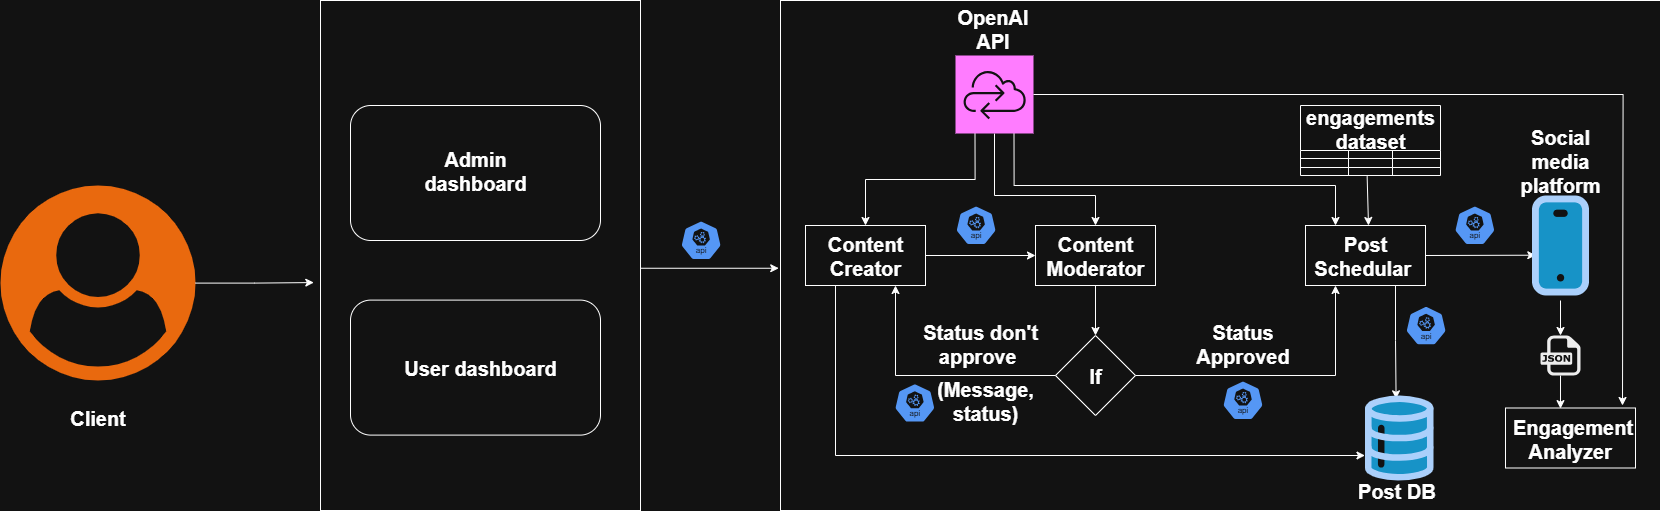

The diagram above was exported from draw.io. Its source (the exported page's mxGraphModel, read from the mxfile embedded in the PNG):
<mxGraphModel dx="4618" dy="1080" grid="1" gridSize="10" guides="1" tooltips="1" connect="1" arrows="1" fold="1" page="1" pageScale="1" pageWidth="850" pageHeight="1100" math="0" shadow="0">
  <root>
    <mxCell id="0" />
    <mxCell id="1" parent="0" />
    <mxCell id="gUJrUgqxNTDuo0vIW_tU-40" value="" style="rounded=0;whiteSpace=wrap;html=1;fontSize=20;fontStyle=1" vertex="1" parent="1">
      <mxGeometry x="-1270" width="880" height="510" as="geometry" />
    </mxCell>
    <mxCell id="gUJrUgqxNTDuo0vIW_tU-41" value="" style="rounded=0;whiteSpace=wrap;html=1;fontSize=20;fontStyle=1" vertex="1" parent="1">
      <mxGeometry x="-1245" y="225" width="120" height="60" as="geometry" />
    </mxCell>
    <mxCell id="gUJrUgqxNTDuo0vIW_tU-42" value="Content Creator" style="text;html=1;align=center;verticalAlign=middle;whiteSpace=wrap;rounded=0;fontSize=20;fontStyle=1" vertex="1" parent="1">
      <mxGeometry x="-1240" y="240" width="110" height="30" as="geometry" />
    </mxCell>
    <mxCell id="gUJrUgqxNTDuo0vIW_tU-43" value="" style="rounded=0;whiteSpace=wrap;html=1;fontSize=20;fontStyle=1" vertex="1" parent="1">
      <mxGeometry x="-1015" y="225" width="120" height="60" as="geometry" />
    </mxCell>
    <mxCell id="gUJrUgqxNTDuo0vIW_tU-44" value="Content Moderator" style="text;html=1;align=center;verticalAlign=middle;whiteSpace=wrap;rounded=0;fontSize=20;fontStyle=1" vertex="1" parent="1">
      <mxGeometry x="-1010" y="240" width="110" height="30" as="geometry" />
    </mxCell>
    <mxCell id="gUJrUgqxNTDuo0vIW_tU-45" style="edgeStyle=orthogonalEdgeStyle;rounded=0;orthogonalLoop=1;jettySize=auto;html=1;exitX=0.75;exitY=1;exitDx=0;exitDy=0;entryX=0.454;entryY=0.039;entryDx=0;entryDy=0;entryPerimeter=0;fontSize=20;fontStyle=1" edge="1" parent="1" source="gUJrUgqxNTDuo0vIW_tU-46" target="gUJrUgqxNTDuo0vIW_tU-77">
      <mxGeometry relative="1" as="geometry">
        <mxPoint x="-655" y="380" as="targetPoint" />
      </mxGeometry>
    </mxCell>
    <mxCell id="gUJrUgqxNTDuo0vIW_tU-46" value="" style="rounded=0;whiteSpace=wrap;html=1;fontSize=20;fontStyle=1" vertex="1" parent="1">
      <mxGeometry x="-745" y="225" width="120" height="60" as="geometry" />
    </mxCell>
    <mxCell id="gUJrUgqxNTDuo0vIW_tU-47" value="Post Schedular&amp;nbsp;" style="text;html=1;align=center;verticalAlign=middle;whiteSpace=wrap;rounded=0;fontSize=20;fontStyle=1" vertex="1" parent="1">
      <mxGeometry x="-740" y="240" width="110" height="30" as="geometry" />
    </mxCell>
    <mxCell id="gUJrUgqxNTDuo0vIW_tU-48" value="" style="rhombus;whiteSpace=wrap;html=1;fontSize=20;fontStyle=1" vertex="1" parent="1">
      <mxGeometry x="-995" y="335" width="80" height="80" as="geometry" />
    </mxCell>
    <mxCell id="gUJrUgqxNTDuo0vIW_tU-49" value="If" style="text;html=1;align=center;verticalAlign=middle;whiteSpace=wrap;rounded=0;fontSize=20;fontStyle=1" vertex="1" parent="1">
      <mxGeometry x="-985" y="360" width="60" height="30" as="geometry" />
    </mxCell>
    <mxCell id="gUJrUgqxNTDuo0vIW_tU-50" value="" style="endArrow=classic;html=1;rounded=0;exitX=1;exitY=0.5;exitDx=0;exitDy=0;entryX=0;entryY=0.5;entryDx=0;entryDy=0;fontSize=20;fontStyle=1" edge="1" parent="1" source="gUJrUgqxNTDuo0vIW_tU-41" target="gUJrUgqxNTDuo0vIW_tU-43">
      <mxGeometry width="50" height="50" relative="1" as="geometry">
        <mxPoint x="-935" y="345" as="sourcePoint" />
        <mxPoint x="-885" y="295" as="targetPoint" />
      </mxGeometry>
    </mxCell>
    <mxCell id="gUJrUgqxNTDuo0vIW_tU-51" value="" style="endArrow=classic;html=1;rounded=0;exitX=0.5;exitY=1;exitDx=0;exitDy=0;entryX=0.5;entryY=0;entryDx=0;entryDy=0;fontSize=20;fontStyle=1" edge="1" parent="1" source="gUJrUgqxNTDuo0vIW_tU-43" target="gUJrUgqxNTDuo0vIW_tU-48">
      <mxGeometry width="50" height="50" relative="1" as="geometry">
        <mxPoint x="-935" y="345" as="sourcePoint" />
        <mxPoint x="-885" y="295" as="targetPoint" />
      </mxGeometry>
    </mxCell>
    <mxCell id="gUJrUgqxNTDuo0vIW_tU-52" value="Status Approved" style="text;html=1;align=center;verticalAlign=middle;whiteSpace=wrap;rounded=0;fontSize=20;fontStyle=1" vertex="1" parent="1">
      <mxGeometry x="-855" y="325" width="95" height="35" as="geometry" />
    </mxCell>
    <mxCell id="gUJrUgqxNTDuo0vIW_tU-53" value="" style="endArrow=classic;html=1;rounded=0;exitX=1;exitY=0.5;exitDx=0;exitDy=0;entryX=0.25;entryY=1;entryDx=0;entryDy=0;fontSize=20;fontStyle=1" edge="1" parent="1" source="gUJrUgqxNTDuo0vIW_tU-48" target="gUJrUgqxNTDuo0vIW_tU-46">
      <mxGeometry width="50" height="50" relative="1" as="geometry">
        <mxPoint x="-845" y="345" as="sourcePoint" />
        <mxPoint x="-795" y="295" as="targetPoint" />
        <Array as="points">
          <mxPoint x="-715" y="375" />
        </Array>
      </mxGeometry>
    </mxCell>
    <mxCell id="gUJrUgqxNTDuo0vIW_tU-54" value="" style="endArrow=classic;html=1;rounded=0;entryX=0.75;entryY=1;entryDx=0;entryDy=0;exitX=0;exitY=0.5;exitDx=0;exitDy=0;fontSize=20;fontStyle=1" edge="1" parent="1" source="gUJrUgqxNTDuo0vIW_tU-48" target="gUJrUgqxNTDuo0vIW_tU-41">
      <mxGeometry width="50" height="50" relative="1" as="geometry">
        <mxPoint x="-935" y="345" as="sourcePoint" />
        <mxPoint x="-885" y="295" as="targetPoint" />
        <Array as="points">
          <mxPoint x="-1155" y="375" />
        </Array>
      </mxGeometry>
    </mxCell>
    <mxCell id="gUJrUgqxNTDuo0vIW_tU-55" value="Status don't approve&amp;nbsp;" style="text;html=1;align=center;verticalAlign=middle;whiteSpace=wrap;rounded=0;fontSize=20;fontStyle=1" vertex="1" parent="1">
      <mxGeometry x="-1130" y="325" width="120" height="35" as="geometry" />
    </mxCell>
    <mxCell id="gUJrUgqxNTDuo0vIW_tU-56" value="(Message, status)" style="text;html=1;align=center;verticalAlign=middle;whiteSpace=wrap;rounded=0;fontSize=20;fontStyle=1" vertex="1" parent="1">
      <mxGeometry x="-1115" y="377.3" width="100" height="45" as="geometry" />
    </mxCell>
    <mxCell id="gUJrUgqxNTDuo0vIW_tU-57" value="" style="endArrow=classic;html=1;rounded=0;exitX=1;exitY=0.5;exitDx=0;exitDy=0;entryX=0.067;entryY=0.597;entryDx=0;entryDy=0;entryPerimeter=0;fontSize=20;fontStyle=1" edge="1" parent="1" source="gUJrUgqxNTDuo0vIW_tU-46" target="gUJrUgqxNTDuo0vIW_tU-78">
      <mxGeometry width="50" height="50" relative="1" as="geometry">
        <mxPoint x="-685" y="345" as="sourcePoint" />
        <mxPoint x="-555" y="255" as="targetPoint" />
      </mxGeometry>
    </mxCell>
    <mxCell id="gUJrUgqxNTDuo0vIW_tU-58" value="" style="endArrow=classic;html=1;rounded=0;exitX=0.5;exitY=1;exitDx=0;exitDy=0;entryX=0.423;entryY=0.01;entryDx=0;entryDy=0;entryPerimeter=0;fontSize=20;fontStyle=1" edge="1" parent="1" source="gUJrUgqxNTDuo0vIW_tU-81" target="gUJrUgqxNTDuo0vIW_tU-61">
      <mxGeometry width="50" height="50" relative="1" as="geometry">
        <mxPoint x="-490" y="300" as="sourcePoint" />
        <mxPoint x="-515" y="345" as="targetPoint" />
      </mxGeometry>
    </mxCell>
    <mxCell id="gUJrUgqxNTDuo0vIW_tU-59" value="" style="endArrow=classic;html=1;rounded=0;exitX=0.476;exitY=1.08;exitDx=0;exitDy=0;exitPerimeter=0;fontSize=20;fontStyle=1" edge="1" parent="1" source="gUJrUgqxNTDuo0vIW_tU-72">
      <mxGeometry width="50" height="50" relative="1" as="geometry">
        <mxPoint x="-682.5" y="185" as="sourcePoint" />
        <mxPoint x="-682" y="225" as="targetPoint" />
      </mxGeometry>
    </mxCell>
    <mxCell id="gUJrUgqxNTDuo0vIW_tU-60" value="" style="group;fontSize=20;fontStyle=1" vertex="1" connectable="0" parent="1">
      <mxGeometry x="-545" y="407.5" width="130" height="60" as="geometry" />
    </mxCell>
    <mxCell id="gUJrUgqxNTDuo0vIW_tU-61" value="" style="rounded=0;whiteSpace=wrap;html=1;fontSize=20;fontStyle=1" vertex="1" parent="gUJrUgqxNTDuo0vIW_tU-60">
      <mxGeometry width="130" height="60" as="geometry" />
    </mxCell>
    <mxCell id="gUJrUgqxNTDuo0vIW_tU-62" value="Engagement Analyzer&amp;nbsp;" style="text;html=1;align=center;verticalAlign=middle;whiteSpace=wrap;rounded=0;fontSize=20;fontStyle=1" vertex="1" parent="gUJrUgqxNTDuo0vIW_tU-60">
      <mxGeometry x="5" y="15" width="125" height="30" as="geometry" />
    </mxCell>
    <mxCell id="gUJrUgqxNTDuo0vIW_tU-63" value="engagements&#10;dataset" style="shape=table;startSize=45;container=1;collapsible=0;childLayout=tableLayout;strokeColor=default;fontSize=20;fontStyle=1" vertex="1" parent="1">
      <mxGeometry x="-750" y="105" width="140" height="70" as="geometry" />
    </mxCell>
    <mxCell id="gUJrUgqxNTDuo0vIW_tU-64" value="" style="shape=tableRow;horizontal=0;startSize=0;swimlaneHead=0;swimlaneBody=0;strokeColor=inherit;top=0;left=0;bottom=0;right=0;collapsible=0;dropTarget=0;fillColor=none;points=[[0,0.5],[1,0.5]];portConstraint=eastwest;fontSize=20;fontStyle=1" vertex="1" parent="gUJrUgqxNTDuo0vIW_tU-63">
      <mxGeometry y="45" width="140" height="8" as="geometry" />
    </mxCell>
    <mxCell id="gUJrUgqxNTDuo0vIW_tU-65" value="" style="shape=partialRectangle;html=1;whiteSpace=wrap;connectable=0;strokeColor=inherit;overflow=hidden;fillColor=none;top=0;left=0;bottom=0;right=0;pointerEvents=1;fontSize=20;fontStyle=1" vertex="1" parent="gUJrUgqxNTDuo0vIW_tU-64">
      <mxGeometry width="48" height="8" as="geometry">
        <mxRectangle width="48" height="8" as="alternateBounds" />
      </mxGeometry>
    </mxCell>
    <mxCell id="gUJrUgqxNTDuo0vIW_tU-66" value="" style="shape=partialRectangle;html=1;whiteSpace=wrap;connectable=0;strokeColor=inherit;overflow=hidden;fillColor=none;top=0;left=0;bottom=0;right=0;pointerEvents=1;fontSize=20;fontStyle=1" vertex="1" parent="gUJrUgqxNTDuo0vIW_tU-64">
      <mxGeometry x="48" width="44" height="8" as="geometry">
        <mxRectangle width="44" height="8" as="alternateBounds" />
      </mxGeometry>
    </mxCell>
    <mxCell id="gUJrUgqxNTDuo0vIW_tU-67" value="" style="shape=partialRectangle;html=1;whiteSpace=wrap;connectable=0;strokeColor=inherit;overflow=hidden;fillColor=none;top=0;left=0;bottom=0;right=0;pointerEvents=1;fontSize=20;fontStyle=1" vertex="1" parent="gUJrUgqxNTDuo0vIW_tU-64">
      <mxGeometry x="92" width="48" height="8" as="geometry">
        <mxRectangle width="48" height="8" as="alternateBounds" />
      </mxGeometry>
    </mxCell>
    <mxCell id="gUJrUgqxNTDuo0vIW_tU-68" value="" style="shape=tableRow;horizontal=0;startSize=0;swimlaneHead=0;swimlaneBody=0;strokeColor=inherit;top=0;left=0;bottom=0;right=0;collapsible=0;dropTarget=0;fillColor=none;points=[[0,0.5],[1,0.5]];portConstraint=eastwest;fontSize=20;fontStyle=1" vertex="1" parent="gUJrUgqxNTDuo0vIW_tU-63">
      <mxGeometry y="53" width="140" height="9" as="geometry" />
    </mxCell>
    <mxCell id="gUJrUgqxNTDuo0vIW_tU-69" value="" style="shape=partialRectangle;html=1;whiteSpace=wrap;connectable=0;strokeColor=inherit;overflow=hidden;fillColor=none;top=0;left=0;bottom=0;right=0;pointerEvents=1;fontSize=20;fontStyle=1" vertex="1" parent="gUJrUgqxNTDuo0vIW_tU-68">
      <mxGeometry width="48" height="9" as="geometry">
        <mxRectangle width="48" height="9" as="alternateBounds" />
      </mxGeometry>
    </mxCell>
    <mxCell id="gUJrUgqxNTDuo0vIW_tU-70" value="" style="shape=partialRectangle;html=1;whiteSpace=wrap;connectable=0;strokeColor=inherit;overflow=hidden;fillColor=none;top=0;left=0;bottom=0;right=0;pointerEvents=1;fontSize=20;fontStyle=1" vertex="1" parent="gUJrUgqxNTDuo0vIW_tU-68">
      <mxGeometry x="48" width="44" height="9" as="geometry">
        <mxRectangle width="44" height="9" as="alternateBounds" />
      </mxGeometry>
    </mxCell>
    <mxCell id="gUJrUgqxNTDuo0vIW_tU-71" value="" style="shape=partialRectangle;html=1;whiteSpace=wrap;connectable=0;strokeColor=inherit;overflow=hidden;fillColor=none;top=0;left=0;bottom=0;right=0;pointerEvents=1;fontSize=20;fontStyle=1" vertex="1" parent="gUJrUgqxNTDuo0vIW_tU-68">
      <mxGeometry x="92" width="48" height="9" as="geometry">
        <mxRectangle width="48" height="9" as="alternateBounds" />
      </mxGeometry>
    </mxCell>
    <mxCell id="gUJrUgqxNTDuo0vIW_tU-72" value="" style="shape=tableRow;horizontal=0;startSize=0;swimlaneHead=0;swimlaneBody=0;strokeColor=inherit;top=0;left=0;bottom=0;right=0;collapsible=0;dropTarget=0;fillColor=none;points=[[0,0.5],[1,0.5]];portConstraint=eastwest;fontSize=20;fontStyle=1" vertex="1" parent="gUJrUgqxNTDuo0vIW_tU-63">
      <mxGeometry y="62" width="140" height="8" as="geometry" />
    </mxCell>
    <mxCell id="gUJrUgqxNTDuo0vIW_tU-73" value="" style="shape=partialRectangle;html=1;whiteSpace=wrap;connectable=0;strokeColor=inherit;overflow=hidden;fillColor=none;top=0;left=0;bottom=0;right=0;pointerEvents=1;fontSize=20;fontStyle=1" vertex="1" parent="gUJrUgqxNTDuo0vIW_tU-72">
      <mxGeometry width="48" height="8" as="geometry">
        <mxRectangle width="48" height="8" as="alternateBounds" />
      </mxGeometry>
    </mxCell>
    <mxCell id="gUJrUgqxNTDuo0vIW_tU-74" value="" style="shape=partialRectangle;html=1;whiteSpace=wrap;connectable=0;strokeColor=inherit;overflow=hidden;fillColor=none;top=0;left=0;bottom=0;right=0;pointerEvents=1;fontSize=20;fontStyle=1" vertex="1" parent="gUJrUgqxNTDuo0vIW_tU-72">
      <mxGeometry x="48" width="44" height="8" as="geometry">
        <mxRectangle width="44" height="8" as="alternateBounds" />
      </mxGeometry>
    </mxCell>
    <mxCell id="gUJrUgqxNTDuo0vIW_tU-75" value="" style="shape=partialRectangle;html=1;whiteSpace=wrap;connectable=0;strokeColor=inherit;overflow=hidden;fillColor=none;top=0;left=0;bottom=0;right=0;pointerEvents=1;fontSize=20;fontStyle=1" vertex="1" parent="gUJrUgqxNTDuo0vIW_tU-72">
      <mxGeometry x="92" width="48" height="8" as="geometry">
        <mxRectangle width="48" height="8" as="alternateBounds" />
      </mxGeometry>
    </mxCell>
    <mxCell id="gUJrUgqxNTDuo0vIW_tU-76" value="Post DB&amp;nbsp;" style="text;html=1;align=center;verticalAlign=middle;whiteSpace=wrap;rounded=0;fontSize=20;fontStyle=1" vertex="1" parent="1">
      <mxGeometry x="-706.25" y="475" width="110" height="30" as="geometry" />
    </mxCell>
    <mxCell id="gUJrUgqxNTDuo0vIW_tU-77" value="" style="verticalLabelPosition=bottom;aspect=fixed;html=1;shape=mxgraph.salesforce.data;fontSize=20;fontStyle=1" vertex="1" parent="1">
      <mxGeometry x="-685.6700000000001" y="395" width="68.85" height="85" as="geometry" />
    </mxCell>
    <mxCell id="gUJrUgqxNTDuo0vIW_tU-78" value="" style="verticalLabelPosition=bottom;aspect=fixed;html=1;shape=mxgraph.salesforce.apps;fontSize=20;fontStyle=1" vertex="1" parent="1">
      <mxGeometry x="-518.5" y="195" width="57" height="100" as="geometry" />
    </mxCell>
    <mxCell id="gUJrUgqxNTDuo0vIW_tU-79" value="Social media platform" style="text;html=1;align=center;verticalAlign=middle;whiteSpace=wrap;rounded=0;fontSize=20;fontStyle=1" vertex="1" parent="1">
      <mxGeometry x="-545" y="145" width="110" height="30" as="geometry" />
    </mxCell>
    <mxCell id="gUJrUgqxNTDuo0vIW_tU-80" value="" style="endArrow=classic;html=1;rounded=0;exitX=0.5;exitY=1;exitDx=0;exitDy=0;entryX=0.5;entryY=0;entryDx=0;entryDy=0;fontSize=20;fontStyle=1" edge="1" parent="1" target="gUJrUgqxNTDuo0vIW_tU-81">
      <mxGeometry width="50" height="50" relative="1" as="geometry">
        <mxPoint x="-490" y="300" as="sourcePoint" />
        <mxPoint x="-490" y="405" as="targetPoint" />
      </mxGeometry>
    </mxCell>
    <mxCell id="gUJrUgqxNTDuo0vIW_tU-81" value="" style="dashed=0;outlineConnect=0;html=1;align=center;labelPosition=center;verticalLabelPosition=bottom;verticalAlign=top;shape=mxgraph.weblogos.json;fontSize=20;fontStyle=1" vertex="1" parent="1">
      <mxGeometry x="-510" y="335" width="40" height="40" as="geometry" />
    </mxCell>
    <mxCell id="gUJrUgqxNTDuo0vIW_tU-82" value="" style="aspect=fixed;sketch=0;html=1;dashed=0;whitespace=wrap;verticalLabelPosition=bottom;verticalAlign=top;fillColor=#2875E2;strokeColor=#ffffff;points=[[0.005,0.63,0],[0.1,0.2,0],[0.9,0.2,0],[0.5,0,0],[0.995,0.63,0],[0.72,0.99,0],[0.5,1,0],[0.28,0.99,0]];shape=mxgraph.kubernetes.icon2;kubernetesLabel=1;prIcon=api;fontSize=20;fontStyle=1" vertex="1" parent="1">
      <mxGeometry x="-1095" y="205" width="41.25" height="39.6" as="geometry" />
    </mxCell>
    <mxCell id="gUJrUgqxNTDuo0vIW_tU-83" value="" style="aspect=fixed;sketch=0;html=1;dashed=0;whitespace=wrap;verticalLabelPosition=bottom;verticalAlign=top;fillColor=#2875E2;strokeColor=#ffffff;points=[[0.005,0.63,0],[0.1,0.2,0],[0.9,0.2,0],[0.5,0,0],[0.995,0.63,0],[0.72,0.99,0],[0.5,1,0],[0.28,0.99,0]];shape=mxgraph.kubernetes.icon2;kubernetesLabel=1;prIcon=api;fontSize=20;fontStyle=1" vertex="1" parent="1">
      <mxGeometry x="-1156.25" y="382.7" width="41.25" height="39.6" as="geometry" />
    </mxCell>
    <mxCell id="gUJrUgqxNTDuo0vIW_tU-84" value="" style="aspect=fixed;sketch=0;html=1;dashed=0;whitespace=wrap;verticalLabelPosition=bottom;verticalAlign=top;fillColor=#2875E2;strokeColor=#ffffff;points=[[0.005,0.63,0],[0.1,0.2,0],[0.9,0.2,0],[0.5,0,0],[0.995,0.63,0],[0.72,0.99,0],[0.5,1,0],[0.28,0.99,0]];shape=mxgraph.kubernetes.icon2;kubernetesLabel=1;prIcon=api;fontSize=20;fontStyle=1" vertex="1" parent="1">
      <mxGeometry x="-828.12" y="380" width="41.25" height="39.6" as="geometry" />
    </mxCell>
    <mxCell id="gUJrUgqxNTDuo0vIW_tU-85" value="" style="aspect=fixed;sketch=0;html=1;dashed=0;whitespace=wrap;verticalLabelPosition=bottom;verticalAlign=top;fillColor=#2875E2;strokeColor=#ffffff;points=[[0.005,0.63,0],[0.1,0.2,0],[0.9,0.2,0],[0.5,0,0],[0.995,0.63,0],[0.72,0.99,0],[0.5,1,0],[0.28,0.99,0]];shape=mxgraph.kubernetes.icon2;kubernetesLabel=1;prIcon=api;fontSize=20;fontStyle=1" vertex="1" parent="1">
      <mxGeometry x="-596.25" y="205" width="41.25" height="39.6" as="geometry" />
    </mxCell>
    <mxCell id="gUJrUgqxNTDuo0vIW_tU-86" value="" style="aspect=fixed;sketch=0;html=1;dashed=0;whitespace=wrap;verticalLabelPosition=bottom;verticalAlign=top;fillColor=#2875E2;strokeColor=#ffffff;points=[[0.005,0.63,0],[0.1,0.2,0],[0.9,0.2,0],[0.5,0,0],[0.995,0.63,0],[0.72,0.99,0],[0.5,1,0],[0.28,0.99,0]];shape=mxgraph.kubernetes.icon2;kubernetesLabel=1;prIcon=api;fontSize=20;fontStyle=1" vertex="1" parent="1">
      <mxGeometry x="-645" y="305.4" width="41.25" height="39.6" as="geometry" />
    </mxCell>
    <mxCell id="gUJrUgqxNTDuo0vIW_tU-87" style="edgeStyle=orthogonalEdgeStyle;rounded=0;orthogonalLoop=1;jettySize=auto;html=1;fontSize=20;fontStyle=1" edge="1" parent="1" source="gUJrUgqxNTDuo0vIW_tU-41" target="gUJrUgqxNTDuo0vIW_tU-77">
      <mxGeometry relative="1" as="geometry">
        <mxPoint x="-695" y="435" as="targetPoint" />
        <Array as="points">
          <mxPoint x="-1215" y="455" />
        </Array>
      </mxGeometry>
    </mxCell>
    <mxCell id="gUJrUgqxNTDuo0vIW_tU-88" style="edgeStyle=orthogonalEdgeStyle;rounded=0;orthogonalLoop=1;jettySize=auto;html=1;entryX=0.5;entryY=0;entryDx=0;entryDy=0;exitX=0.25;exitY=1;exitDx=0;exitDy=0;exitPerimeter=0;fontSize=20;fontStyle=1" edge="1" parent="1" source="gUJrUgqxNTDuo0vIW_tU-91" target="gUJrUgqxNTDuo0vIW_tU-41">
      <mxGeometry relative="1" as="geometry" />
    </mxCell>
    <mxCell id="gUJrUgqxNTDuo0vIW_tU-89" style="edgeStyle=orthogonalEdgeStyle;rounded=0;orthogonalLoop=1;jettySize=auto;html=1;exitX=0.5;exitY=1;exitDx=0;exitDy=0;exitPerimeter=0;fontSize=20;fontStyle=1" edge="1" parent="1" source="gUJrUgqxNTDuo0vIW_tU-91" target="gUJrUgqxNTDuo0vIW_tU-43">
      <mxGeometry relative="1" as="geometry">
        <Array as="points">
          <mxPoint x="-1056" y="195" />
          <mxPoint x="-955" y="195" />
        </Array>
      </mxGeometry>
    </mxCell>
    <mxCell id="gUJrUgqxNTDuo0vIW_tU-90" style="edgeStyle=orthogonalEdgeStyle;rounded=0;orthogonalLoop=1;jettySize=auto;html=1;entryX=0.25;entryY=0;entryDx=0;entryDy=0;exitX=0.75;exitY=1;exitDx=0;exitDy=0;exitPerimeter=0;fontSize=20;fontStyle=1" edge="1" parent="1" source="gUJrUgqxNTDuo0vIW_tU-91" target="gUJrUgqxNTDuo0vIW_tU-46">
      <mxGeometry relative="1" as="geometry">
        <Array as="points">
          <mxPoint x="-1037" y="185" />
          <mxPoint x="-715" y="185" />
        </Array>
      </mxGeometry>
    </mxCell>
    <mxCell id="gUJrUgqxNTDuo0vIW_tU-91" value="" style="sketch=0;points=[[0,0,0],[0.25,0,0],[0.5,0,0],[0.75,0,0],[1,0,0],[0,1,0],[0.25,1,0],[0.5,1,0],[0.75,1,0],[1,1,0],[0,0.25,0],[0,0.5,0],[0,0.75,0],[1,0.25,0],[1,0.5,0],[1,0.75,0]];outlineConnect=0;fontColor=#232F3E;fillColor=#C925D1;strokeColor=#ffffff;dashed=0;verticalLabelPosition=bottom;verticalAlign=top;align=center;html=1;fontSize=20;fontStyle=1;aspect=fixed;shape=mxgraph.aws4.resourceIcon;resIcon=mxgraph.aws4.cloud_control_api;" vertex="1" parent="1">
      <mxGeometry x="-1095" y="55" width="78" height="78" as="geometry" />
    </mxCell>
    <mxCell id="gUJrUgqxNTDuo0vIW_tU-92" style="edgeStyle=orthogonalEdgeStyle;rounded=0;orthogonalLoop=1;jettySize=auto;html=1;fontSize=20;fontStyle=1" edge="1" parent="1" source="gUJrUgqxNTDuo0vIW_tU-91">
      <mxGeometry relative="1" as="geometry">
        <mxPoint x="-428" y="405" as="targetPoint" />
      </mxGeometry>
    </mxCell>
    <mxCell id="gUJrUgqxNTDuo0vIW_tU-93" value="OpenAI API" style="text;html=1;align=center;verticalAlign=middle;whiteSpace=wrap;rounded=0;fontSize=20;fontStyle=1" vertex="1" parent="1">
      <mxGeometry x="-1105" y="10" width="95" height="35" as="geometry" />
    </mxCell>
    <mxCell id="gUJrUgqxNTDuo0vIW_tU-98" value="" style="points=[];aspect=fixed;html=1;align=center;shadow=0;dashed=0;fillColor=#FF6A00;strokeColor=none;shape=mxgraph.alibaba_cloud.user;fontSize=20;fontStyle=1" vertex="1" parent="1">
      <mxGeometry x="-2050" y="185" width="195" height="195" as="geometry" />
    </mxCell>
    <mxCell id="gUJrUgqxNTDuo0vIW_tU-99" value="Client" style="text;html=1;align=center;verticalAlign=middle;whiteSpace=wrap;rounded=0;fontSize=20;fontStyle=1" vertex="1" parent="1">
      <mxGeometry x="-2000" y="399.6" width="95" height="35" as="geometry" />
    </mxCell>
    <mxCell id="gUJrUgqxNTDuo0vIW_tU-100" style="edgeStyle=orthogonalEdgeStyle;rounded=0;orthogonalLoop=1;jettySize=auto;html=1;entryX=0.01;entryY=0.512;entryDx=0;entryDy=0;entryPerimeter=0;" edge="1" parent="1" source="gUJrUgqxNTDuo0vIW_tU-98">
      <mxGeometry relative="1" as="geometry">
        <mxPoint x="-1736.6999999999998" y="282.05999999999995" as="targetPoint" />
      </mxGeometry>
    </mxCell>
    <mxCell id="gUJrUgqxNTDuo0vIW_tU-101" style="edgeStyle=orthogonalEdgeStyle;rounded=0;orthogonalLoop=1;jettySize=auto;html=1;entryX=-0.002;entryY=0.525;entryDx=0;entryDy=0;entryPerimeter=0;exitX=0.999;exitY=0.525;exitDx=0;exitDy=0;exitPerimeter=0;" edge="1" parent="1" source="gUJrUgqxNTDuo0vIW_tU-103" target="gUJrUgqxNTDuo0vIW_tU-40">
      <mxGeometry relative="1" as="geometry">
        <mxPoint x="-1410" y="277.5999999999999" as="sourcePoint" />
        <Array as="points" />
      </mxGeometry>
    </mxCell>
    <mxCell id="gUJrUgqxNTDuo0vIW_tU-102" value="" style="aspect=fixed;sketch=0;html=1;dashed=0;whitespace=wrap;verticalLabelPosition=bottom;verticalAlign=top;fillColor=#2875E2;strokeColor=#ffffff;points=[[0.005,0.63,0],[0.1,0.2,0],[0.9,0.2,0],[0.5,0,0],[0.995,0.63,0],[0.72,0.99,0],[0.5,1,0],[0.28,0.99,0]];shape=mxgraph.kubernetes.icon2;kubernetesLabel=1;prIcon=api;fontSize=20;fontStyle=1" vertex="1" parent="1">
      <mxGeometry x="-1370" y="220" width="41.25" height="39.6" as="geometry" />
    </mxCell>
    <mxCell id="gUJrUgqxNTDuo0vIW_tU-103" value="" style="rounded=0;whiteSpace=wrap;html=1;" vertex="1" parent="1">
      <mxGeometry x="-1730" width="320" height="510" as="geometry" />
    </mxCell>
    <mxCell id="gUJrUgqxNTDuo0vIW_tU-104" value="" style="rounded=1;whiteSpace=wrap;html=1;" vertex="1" parent="1">
      <mxGeometry x="-1700" y="105" width="250" height="135" as="geometry" />
    </mxCell>
    <mxCell id="gUJrUgqxNTDuo0vIW_tU-105" value="" style="rounded=1;whiteSpace=wrap;html=1;" vertex="1" parent="1">
      <mxGeometry x="-1700" y="299.6" width="250" height="135" as="geometry" />
    </mxCell>
    <mxCell id="gUJrUgqxNTDuo0vIW_tU-106" value="Admin dashboard" style="text;html=1;align=center;verticalAlign=middle;whiteSpace=wrap;rounded=0;fontSize=20;fontStyle=1" vertex="1" parent="1">
      <mxGeometry x="-1660" y="155" width="170" height="30" as="geometry" />
    </mxCell>
    <mxCell id="gUJrUgqxNTDuo0vIW_tU-107" value="User dashboard" style="text;html=1;align=center;verticalAlign=middle;whiteSpace=wrap;rounded=0;fontSize=20;fontStyle=1" vertex="1" parent="1">
      <mxGeometry x="-1655" y="352.1" width="170" height="30" as="geometry" />
    </mxCell>
  </root>
</mxGraphModel>